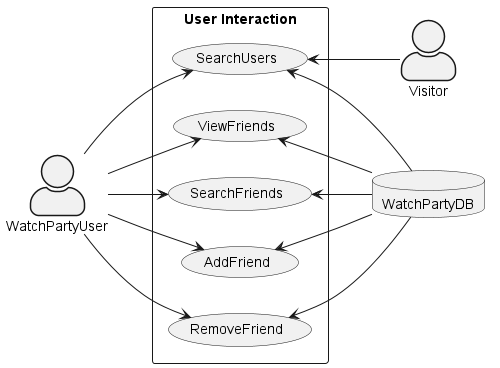

The diagram above was rendered by PlantUML. Its source (embedded in the PNG):
@startuml UserInteractionUsecase

left to right direction
skinparam actorStyle awesome

actor WatchPartyUser
actor Visitor
database WatchPartyDB

rectangle "User Interaction" {
    usecase "SearchUsers"
    usecase "ViewFriends"
    usecase "SearchFriends"
    usecase "AddFriend"
    usecase "RemoveFriend"
}

WatchPartyUser --> SearchUsers
WatchPartyUser --> ViewFriends
WatchPartyUser --> SearchFriends
WatchPartyUser --> AddFriend
WatchPartyUser --> RemoveFriend

SearchUsers <-- Visitor

SearchUsers <-- WatchPartyDB
ViewFriends <-- WatchPartyDB
SearchFriends <-- WatchPartyDB
AddFriend <-- WatchPartyDB
RemoveFriend <-- WatchPartyDB

@enduml